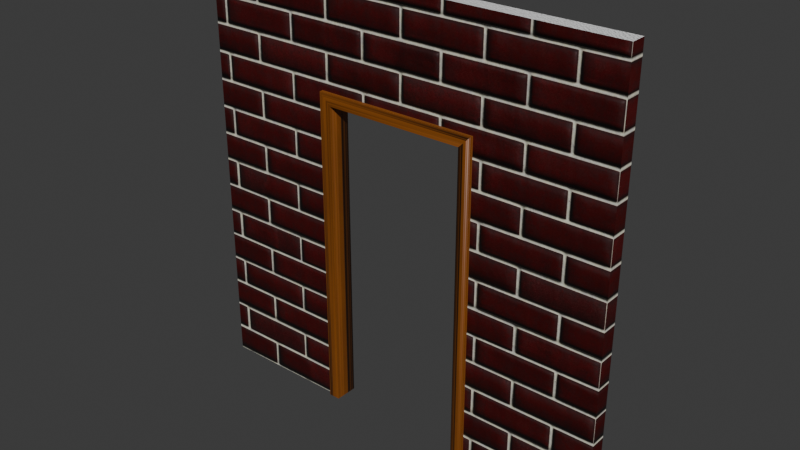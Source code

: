 # Source: WallWBricksSmallDoorOpening.blend  (saved by Blender 4.5.88; exported with 4.5.12 LTS)
import bpy
from mathutils import Matrix  # noqa: F401  (used for matrix-valued properties, if any)

bpy.ops.wm.read_factory_settings(use_empty=True)
scene = bpy.context.scene
scene.name = 'Scene'

# ---- collections
col_collection = bpy.data.collections.new('Collection'); scene.collection.children.link(col_collection)

# ---- images (referenced by path relative to the original .blend; pixels are not part of the script)
import os
ASSET_DIR = os.environ.get("B2B_ASSET_DIR", "")  # directory of the original .blend (textures are referenced by path, not embedded)
HERE = os.path.dirname(os.path.abspath(__file__))  # packed textures are extracted next to this script under _unpacked/

def load_image(name, relpath, width, height, colorspace="sRGB"):
    """Load a texture the original file referenced (path relative to the .blend, or extracted next to this script)."""
    p = next((c for c in (os.path.join(HERE, relpath), os.path.join(ASSET_DIR, relpath)) if relpath and os.path.exists(c)), "")
    if p:
        img = bpy.data.images.load(p, check_existing=True)
        img.name = name
    else:  # same state as the original file: an image datablock whose file is absent (Cycles renders it pink)
        img = bpy.data.images.new(name, width, height)
        img.source = "FILE"
        img.filepath = "//" + (relpath or name)
    img.colorspace_settings.name = colorspace
    return img
img_wall1t_color_jpg_002 = load_image('Wall1t_color.jpg.002', '_unpacked/Wall1t_color.5dd35fb1.jpg', 1024, 1024, 'sRGB')
img_wall1t_normal_png_002 = load_image('Wall1t_normal.png.002', '_unpacked/Wall1t_normal.47292b51.png', 1024, 1024, 'Non-Color')
img_wall1t_roughness_png_002 = load_image('Wall1t_roughness.png.002', '_unpacked/Wall1t_roughness.b65aeae6.png', 1024, 1024, 'Non-Color')
img_wall1t_metallic_png_002 = load_image('Wall1t_metallic.png.002', '_unpacked/Wall1t_metallic.3aa323e4.png', 1024, 1024, 'Non-Color')
img_4k_brick_wall_11_basecolor_jpeg_001 = load_image('4K-brick_wall_11_baseColor.jpeg.001', '_unpacked/4K-brick_wall_11_baseColor.7f7e8111.jpg', 2048, 2048, 'sRGB')
img_4k_brick_wall_11_roughness_jpeg_001 = load_image('4K-brick_wall_11_roughness.jpeg.001', '_unpacked/4K-brick_wall_11_roughness.510847a2.jpg', 2048, 2048, 'Non-Color')
img_4k_brick_wall_11_height_jpeg_001 = load_image('4K-brick_wall_11_height.jpeg.001', '_unpacked/4K-brick_wall_11_height.5cf528cd.jpg', 2048, 2048, 'Non-Color')
img_4k_brick_wall_11_normal_jpeg_001 = load_image('4K-brick_wall_11_normal.jpeg.001', '_unpacked/4K-brick_wall_11_normal.a435c0c6.jpg', 2048, 2048, 'Non-Color')

# ---- materials (node trees are filled in below, after node groups)
mat_wall1t_002 = bpy.data.materials.new('wall1t.002')
mat_wall1t_002.roughness = 0.5
mat_red_brick = bpy.data.materials.new('Red Brick')

# ---- material node trees
mat_wall1t_002.use_nodes = True; mat_wall1t_002.node_tree.nodes.clear()
_N = mat_wall1t_002.node_tree.nodes; _L = mat_wall1t_002.node_tree.links
n0 = _N.new('ShaderNodeBsdfPrincipled'); n0.name = 'Principled BSDF'; n0.location = (-200, 100)
n1 = _N.new('ShaderNodeOutputMaterial'); n1.name = 'Material Output'; n1.location = (200, 100)
n2 = _N.new('ShaderNodeNormalMap'); n2.name = 'Normal Map'; n2.location = (-600, -600)
n2.label = 'Normal/Map'
n3 = _N.new('ShaderNodeTexImage'); n3.name = 'Image Texture'; n3.location = (-600, 300)
n3.image = img_wall1t_color_jpg_002
n4 = _N.new('ShaderNodeTexImage'); n4.name = 'Image Texture.001'; n4.location = (-900, -1200)
n4.image = img_wall1t_normal_png_002
n5 = _N.new('ShaderNodeTexImage'); n5.name = 'Image Texture.002'; n5.location = (-600, 0)
n5.image = img_wall1t_roughness_png_002
n6 = _N.new('ShaderNodeTexImage'); n6.name = 'Image Texture.003'; n6.location = (-600, -300)
n6.image = img_wall1t_metallic_png_002
_L.new(n0.outputs[0], n1.inputs[0])
_L.new(n2.outputs[0], n0.inputs[5])
_L.new(n3.outputs[0], n0.inputs[0])
_L.new(n4.outputs[0], n2.inputs[1])
_L.new(n5.outputs[0], n0.inputs[2])
_L.new(n6.outputs[0], n0.inputs[1])
n1.is_active_output = True
mat_red_brick.use_nodes = True; mat_red_brick.node_tree.nodes.clear()
_N = mat_red_brick.node_tree.nodes; _L = mat_red_brick.node_tree.links
n0 = _N.new('ShaderNodeBsdfPrincipled'); n0.name = 'Principled BSDF'; n0.location = (1200, 0)
n0.distribution = 'GGX'
n0.subsurface_method = 'RANDOM_WALK_SKIN'
n0.inputs[3].default_value = 1.45
n0.inputs[27].default_value = (0.0, 0.0, 0.0, 1.0)
n0.inputs[28].default_value = 1.0
n1 = _N.new('ShaderNodeOutputMaterial'); n1.name = 'Material Output'; n1.location = (1500, 0)
n2 = _N.new('ShaderNodeMapping'); n2.name = 'Mapping'; n2.location = (-800, 0)
n3 = _N.new('ShaderNodeTexImage'); n3.name = 'Image Texture'; n3.location = (-150, 300)
n3.image = img_4k_brick_wall_11_basecolor_jpeg_001
n4 = _N.new('ShaderNodeMapping'); n4.name = 'Mapping.001'; n4.location = (-800, 0)
n5 = _N.new('ShaderNodeTexCoord'); n5.name = 'Texture Coordinate'; n5.location = (-1200, 0)
n6 = _N.new('ShaderNodeHueSaturation'); n6.name = 'Hue/Saturation/Value'; n6.location = (200, 300)
n7 = _N.new('ShaderNodeTexImage'); n7.name = 'Image Texture.001'; n7.location = (-150, 0)
n7.image = img_4k_brick_wall_11_roughness_jpeg_001
n8 = _N.new('ShaderNodeBrightContrast'); n8.name = 'Brightness/Contrast'; n8.location = (400, 0)
n9 = _N.new('ShaderNodeNormalMap'); n9.name = 'Normal Map'; n9.location = (800, -650)
n10 = _N.new('ShaderNodeSeparateRGB'); n10.name = 'Separate RGB (Legacy)'; n10.location = (200, -600)
n11 = _N.new('ShaderNodeCombineRGB'); n11.name = 'Combine RGB (Legacy)'; n11.location = (600, -600)
n12 = _N.new('ShaderNodeMath'); n12.name = 'Math'; n12.location = (400, -600)
n12.operation = 'SUBTRACT'
n12.inputs[0].default_value = 1.0
n13 = _N.new('ShaderNodeTexImage'); n13.name = 'Image Texture.003'; n13.location = (-150, -1200)
n13.image = img_4k_brick_wall_11_height_jpeg_001
n14 = _N.new('ShaderNodeDisplacement'); n14.name = 'Displacement'; n14.location = (200, -1200)
n14.inputs[2].default_value = 0.001
n15 = _N.new('ShaderNodeTexImage'); n15.name = 'Image Texture.002'; n15.location = (-150, -600)
n15.image = img_4k_brick_wall_11_normal_jpeg_001
_L.new(n0.outputs[0], n1.inputs[0])
_L.new(n4.outputs[0], n3.inputs[0])
_L.new(n5.outputs[2], n4.inputs[0])
_L.new(n3.outputs[0], n6.inputs[4])
_L.new(n6.outputs[0], n0.inputs[0])
_L.new(n4.outputs[0], n7.inputs[0])
_L.new(n8.outputs[0], n0.inputs[2])
_L.new(n7.outputs[0], n8.inputs[0])
_L.new(n15.outputs[0], n10.inputs[0])
_L.new(n10.outputs[0], n11.inputs[0])
_L.new(n10.outputs[2], n11.inputs[2])
_L.new(n10.outputs[1], n12.inputs[1])
_L.new(n12.outputs[0], n11.inputs[1])
_L.new(n11.outputs[0], n9.inputs[1])
_L.new(n9.outputs[0], n0.inputs[5])
_L.new(n4.outputs[0], n15.inputs[0])
_L.new(n13.outputs[0], n14.inputs[0])
_L.new(n4.outputs[0], n13.inputs[0])
_L.new(n14.outputs[0], n1.inputs[2])
n1.is_active_output = True

# ---- world
world_world = bpy.data.worlds.new('World'); scene.world = world_world
world_world.use_nodes = True; world_world.node_tree.nodes.clear()
_N = world_world.node_tree.nodes; _L = world_world.node_tree.links
n0 = _N.new('ShaderNodeOutputWorld'); n0.name = 'World Output'; n0.location = (200, 100)
n1 = _N.new('ShaderNodeBackground'); n1.name = 'Background'; n1.location = (-200, 100)
n1.inputs[0].default_value = (0.05088, 0.05088, 0.05088, 1.0)
_L.new(n1.outputs[0], n0.inputs[0])
n0.is_active_output = True
world_world.color = (0.05088, 0.05088, 0.05088)
world_world.sun_shadow_jitter_overblur = 0.0

# ---- meshes
me_cube_055 = bpy.data.meshes.new('Cube.055')
me_cube_055.from_pydata([(-1.0, -0.03657, -1.0), (-1.0, -0.03657, 1.0), (1.0, -0.03657, -1.0), (1.0, -0.03657, 1.0), (-0.375, -0.03657, 0.4832), (0.375, -0.03657, 0.4832), (-0.375, -0.03657, -1.0), (0.375, -0.03657, -1.0), (-1.0, 0.03657, -1.0), (-1.0, 0.03657, 1.0), (1.0, 0.03657, -1.0), (1.0, 0.03657, 1.0), (-0.375, 0.03657, 0.4832), (0.375, 0.03657, 0.4832), (-0.375, 0.03657, -1.0), (0.375, 0.03657, -1.0), (-0.3829, -0.05396, -1.0), (-0.3286, -0.05396, -1.0), (-0.3829, -0.05396, 0.5104), (-0.3286, -0.05396, 0.4561), (0.3829, -0.05396, -1.0), (0.3286, -0.05396, -1.0), (0.3829, -0.05396, 0.5104), (0.3286, -0.05396, 0.4561), (-0.3829, 0.05396, -1.0), (-0.3286, 0.05396, -1.0), (-0.3829, 0.05396, 0.5104), (-0.3286, 0.05396, 0.4561), (0.3829, 0.05396, -1.0), (0.3286, 0.05396, -1.0), (0.3829, 0.05396, 0.5104), (0.3286, 0.05396, 0.4561)], [], [(4, 1, 0, 6), (4, 5, 3, 1), (2, 3, 5, 7), (12, 14, 8, 9), (12, 9, 11, 13), (10, 15, 13, 11), (8, 14, 6, 0), (9, 8, 0, 1), (11, 9, 1, 3), (10, 11, 3, 2), (15, 10, 2, 7), (16, 17, 19, 18), (22, 30, 26, 18), (20, 22, 23, 21), (23, 19, 27, 31), (30, 31, 27, 26), (24, 26, 27, 25), (24, 16, 18, 26), (27, 19, 17, 25), (28, 29, 31, 30), (28, 30, 22, 20), (31, 29, 21, 23), (22, 18, 19, 23), (21, 29, 28, 20), (16, 24, 25, 17)])
me_cube_055.polygons.foreach_set('use_smooth', [True] * 25)
me_cube_055.polygons.foreach_set('material_index', [1, 1, 1, 0, 0, 0, 0, 1, 0, 1, 0, 0, 0, 0, 0, 0, 0, 0, 0, 0, 0, 0, 0, 0, 0])
_k = set([(0, 1), (0, 6), (0, 8), (1, 3), (2, 3), (2, 7), (2, 10), (8, 9), (8, 14), (9, 11), (10, 11), (10, 15), (16, 17), (16, 18), (16, 24), (17, 19), (17, 25), (18, 22), (18, 26), (19, 23), (19, 27), (20, 21), (20, 22), (20, 28), (21, 23), (21, 29), (22, 30), (23, 31), (24, 25), (24, 26), (25, 27), (26, 30), (27, 31), (28, 29), (28, 30), (29, 31)])
me_cube_055.attributes.new('sharp_edge', 'BOOLEAN', 'EDGE').data.foreach_set('value', [ (min(e.vertices), max(e.vertices)) in _k for e in me_cube_055.edges])
_uv = me_cube_055.uv_layers.new(name='UVMap')
_uv.uv.foreach_set('vector', [0.3999, 0.6448, 0.1315, 0.8667, 0.1315, 0.007813, 0.3999, 0.007813, 0.3999, 0.6448, 0.722, 0.6448, 0.9904, 0.8667, 0.1315, 0.8667, 0.9904, 0.007813, 0.9904, 0.8667, 0.722, 0.6448, 0.722, 0.007813, 0.3999, 0.6448, 0.3999, 0.007813, 0.1315, 0.007813, 0.1315, 0.8667, 0.3999, 0.6448, 0.1315, 0.8667, 0.9904, 0.8667, 0.722, 0.6448, 0.9904, 0.007813, 0.722, 0.007813, 0.722, 0.6448, 0.9904, 0.8667, 0.1315, 0.1863, 0.3999, 0.1863, 0.3999, 0.2177, 0.1315, 0.2177, 0.1629, 0.8669, 0.1629, 0.007813, 0.1943, 0.007813, 0.1943, 0.8669, 0.9872, 0.8414, 0.1348, 0.8414, 0.1348, 0.8102, 0.9872, 0.8102, 0.2257, 0.007813, 0.2257, 0.8669, 0.1943, 0.8669, 0.1943, 0.007813, 0.7219, 0.1548, 0.9904, 0.1548, 0.9904, 0.1863, 0.7219, 0.1863, 0.003906, 0.003906, 0.1158, 0.003906, 0.1158, 0.9961, 0.003906, 0.9961, 0.003906, 0.003906, 0.1158, 0.003906, 0.1158, 0.9961, 0.003906, 0.9961, 0.003906, 0.003906, 0.003906, 0.9961, 0.1158, 0.9961, 0.1158, 0.003906, 0.1097, 0.1912, 0.1097, 0.8338, 0.004203, 0.8338, 0.004203, 0.1912, 0.003906, 0.9961, 0.1158, 0.9961, 0.1158, 0.9961, 0.003906, 0.9961, 0.003906, 0.003906, 0.003906, 0.9961, 0.1158, 0.9961, 0.1158, 0.003906, 0.1132, 0.9963, 0.003906, 0.9963, 0.003906, 0.003906, 0.1132, 0.003906, 0.1158, 0.9961, 0.003906, 0.9961, 0.003906, 0.003906, 0.1158, 0.003906, 0.003906, 0.003906, 0.1158, 0.003906, 0.1158, 0.9961, 0.003906, 0.9961, 0.1132, 0.003906, 0.1132, 0.9963, 0.003906, 0.9963, 0.003906, 0.003906, 0.003906, 0.9961, 0.003906, 0.003906, 0.1158, 0.003906, 0.1158, 0.9961, 0.003906, 0.9961, 0.003906, 0.9961, 0.1158, 0.9961, 0.1158, 0.9961, 0.0, 0.0, 0.0, 0.0, 0.0, 0.0, 0.0, 0.0, 0.0, 0.0, 0.0, 0.0, 0.0, 0.0, 0.0, 0.0])
me_cube_055.materials.append(mat_wall1t_002)
me_cube_055.materials.append(mat_red_brick)
me_cube_055.update()
me_cube_055.normals_split_custom_set([tuple(v) for v in zip(*[iter([0.0, -1.0, 0.0, 0.0, -1.0, 0.0, 0.0, -1.0, 0.0, 0.0, -1.0, 0.0, 0.0, -1.0, 0.0, 0.0, -1.0, 0.0, 0.0, -1.0, 0.0, 0.0, -1.0, 0.0, 0.0, -1.0, 0.0, 0.0, -1.0, 0.0, 0.0, -1.0, 0.0, 0.0, -1.0, 0.0, 0.0, 1.0, 0.0, 0.0, 1.0, 0.0, 0.0, 1.0, 0.0, 0.0, 1.0, 0.0, 0.0, 1.0, 0.0, 0.0, 1.0, 0.0, 0.0, 1.0, 0.0, 0.0, 1.0, 0.0, 0.0, 1.0, 0.0, 0.0, 1.0, 0.0, 0.0, 1.0, 0.0, 0.0, 1.0, 0.0, 0.0, 0.0, -1.0, 0.0, 0.0, -1.0, 0.0, 0.0, -1.0, 0.0, 0.0, -1.0, -0.7071, 0.0, 0.7071, -1.0, 0.0, 0.0, -1.0, 0.0, 0.0, -0.7071, 0.0, 0.7071, 0.7071, 0.0, 0.7071, -0.7071, 0.0, 0.7071, -0.7071, 0.0, 0.7071, 0.7071, 0.0, 0.7071, 1.0, 0.0, 0.0, 0.7071, 0.0, 0.7071, 0.7071, 0.0, 0.7071, 1.0, 0.0, 0.0, 0.0, 0.0, -1.0, 0.0, 0.0, -1.0, 0.0, 0.0, -1.0, 0.0, 0.0, -1.0, 2.741e-08, -1.0, -1.446e-08, 2.741e-08, -1.0, -1.446e-08, 1.371e-08, -1.0, 4.101e-08, 1.371e-08, -1.0, 4.101e-08, 0.0, 0.0, 1.0, 0.0, 0.0, 1.0, 0.0, 0.0, 1.0, 0.0, 0.0, 1.0, -2.741e-08, -1.0, -1.446e-08, -1.371e-08, -1.0, 4.101e-08, -1.371e-08, -1.0, 4.101e-08, -2.741e-08, -1.0, -1.446e-08, 0.0, 0.0, -1.0, 0.0, 0.0, -1.0, 0.0, 0.0, -1.0, 0.0, 0.0, -1.0, -1.364e-09, 1.0, 7.98e-08, -1.364e-09, 1.0, 7.98e-08, 1.364e-09, 1.0, 7.98e-08, 1.364e-09, 1.0, 7.98e-08, 2.728e-09, 1.0, 7.519e-08, 1.364e-09, 1.0, 7.98e-08, 1.364e-09, 1.0, 7.98e-08, 2.728e-09, 1.0, 7.519e-08, -1.0, 0.0, 0.0, -1.0, 0.0, 0.0, -1.0, 0.0, 0.0, -1.0, 0.0, 0.0, 1.0, 0.0, 0.0, 1.0, 0.0, 0.0, 1.0, 0.0, 0.0, 1.0, 0.0, 0.0, -2.728e-09, 1.0, 7.519e-08, -2.728e-09, 1.0, 7.519e-08, -1.364e-09, 1.0, 7.98e-08, -1.364e-09, 1.0, 7.98e-08, 1.0, 0.0, 0.0, 1.0, 0.0, 0.0, 1.0, 0.0, 0.0, 1.0, 0.0, 0.0, -1.0, 0.0, 0.0, -1.0, 0.0, 0.0, -1.0, 0.0, 0.0, -1.0, 0.0, 0.0, -1.371e-08, -1.0, 4.101e-08, 1.371e-08, -1.0, 4.101e-08, 1.371e-08, -1.0, 4.101e-08, -1.371e-08, -1.0, 4.101e-08, 0.0, 0.0, -1.0, 0.0, 0.0, -1.0, 0.0, 0.0, -1.0, 0.0, 0.0, -1.0, 0.0, 0.0, -1.0, 0.0, 0.0, -1.0, 0.0, 0.0, -1.0, 0.0, 0.0, -1.0])] * 3)])

# ---- objects
ob_wallwbricksdoor = bpy.data.objects.new('WallWBricksDoor', me_cube_055)

# ---- transforms, parenting, visibility, modifiers, constraints
ob_wallwbricksdoor.location = (0.0, 0.0, 0.0)
ob_wallwbricksdoor.rotation_euler = (-1.629e-07, 0.0, 0.0)
ob_wallwbricksdoor.color = (0.8, 0.8, 0.8, 1.0)

# ---- collection membership
col_collection.objects.link(ob_wallwbricksdoor)

# ---- scene / render settings (as saved in the file)
scene.frame_start = 1; scene.frame_end = 250; scene.frame_set(1)
scene.render.engine = 'BLENDER_EEVEE_NEXT'
bpy.context.view_layer.update()

# ---- added for rendering (the .blend has no active camera and no usable light): camera, sun
cam_auto = bpy.data.cameras.new('AutoCamera')
cam_auto.lens = 50.0
cam_auto.sensor_width = 36.0
cam_auto.clip_end = 1000.0
ob_auto_camera = bpy.data.objects.new('AutoCamera', cam_auto)
scene.collection.objects.link(ob_auto_camera)
ob_auto_camera.location = (2.61883, -3.1426, 2.09507)
ob_auto_camera.rotation_euler = (1.09748, -7.21219e-08, 0.694738)
scene.camera = ob_auto_camera
light_auto_sun = bpy.data.lights.new('AutoSun', 'SUN')
light_auto_sun.energy = 3.0
light_auto_sun.angle = 0.0523599
ob_auto_sun = bpy.data.objects.new('AutoSun', light_auto_sun)
scene.collection.objects.link(ob_auto_sun)
ob_auto_sun.rotation_euler = (0.872665, 0.174533, 0.523599)
bpy.context.view_layer.update()
